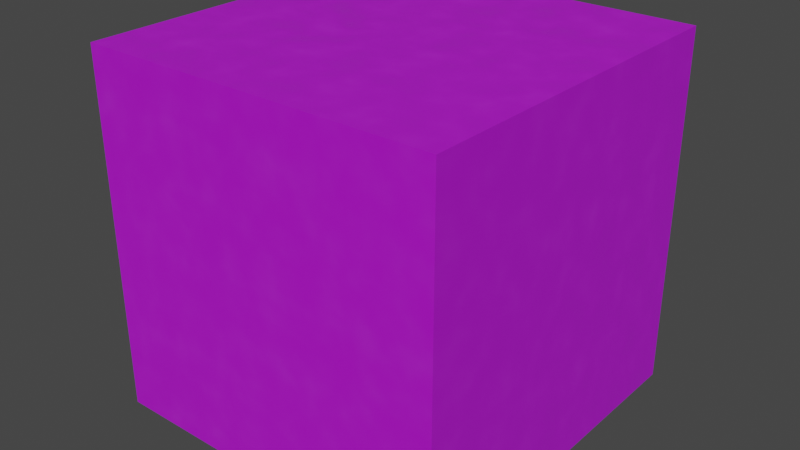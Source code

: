 # Source: material.blend  (saved by Blender 2.80.70; exported with 4.5.12 LTS)
import bpy
from mathutils import Matrix  # noqa: F401  (used for matrix-valued properties, if any)

bpy.ops.wm.read_factory_settings(use_empty=True)
scene = bpy.context.scene
scene.name = 'Scene'

# ---- collections
col_collection = bpy.data.collections.new('Collection'); scene.collection.children.link(col_collection)

# ---- images (referenced by path relative to the original .blend; pixels are not part of the script)
import os
ASSET_DIR = os.environ.get("B2B_ASSET_DIR", "")  # directory of the original .blend (textures are referenced by path, not embedded)
HERE = os.path.dirname(os.path.abspath(__file__))  # packed textures are extracted next to this script under _unpacked/

def load_image(name, relpath, width, height, colorspace="sRGB"):
    """Load a texture the original file referenced (path relative to the .blend, or extracted next to this script)."""
    p = next((c for c in (os.path.join(HERE, relpath), os.path.join(ASSET_DIR, relpath)) if relpath and os.path.exists(c)), "")
    if p:
        img = bpy.data.images.load(p, check_existing=True)
        img.name = name
    else:  # same state as the original file: an image datablock whose file is absent (Cycles renders it pink)
        img = bpy.data.images.new(name, width, height)
        img.source = "FILE"
        img.filepath = "//" + (relpath or name)
    img.colorspace_settings.name = colorspace
    return img
img_logo_png = load_image('logo.png', 'logo.png', 1024, 1024, 'sRGB')

# ---- materials (node trees are filled in below, after node groups)
mat_material = bpy.data.materials.new('Material')
mat_material.alpha_threshold = 0.0
mat_material.use_transparent_shadow = False
mat_material.roughness = 0.5
mat_material.line_color = (0.0, 0.0, 0.0, 1.0)

# ---- material node trees
mat_material.use_nodes = True; mat_material.node_tree.nodes.clear()
_N = mat_material.node_tree.nodes; _L = mat_material.node_tree.links
n0 = _N.new('ShaderNodeBsdfPrincipled'); n0.name = 'Principled BSDF'; n0.location = (40, 300)
n0.distribution = 'GGX'
n0.subsurface_method = 'BURLEY'
n0.inputs[3].default_value = 1.45
n0.inputs[27].default_value = (0.0, 0.0, 0.0, 1.0)
n0.inputs[28].default_value = 1.0
n1 = _N.new('ShaderNodeTexNoise'); n1.name = 'Noise Texture'; n1.location = (-140, 40)
n1.inputs[2].default_value = 10.0
n2 = _N.new('ShaderNodeMix'); n2.name = 'Mix'; n2.location = (-140, 220)
n2.data_type = 'RGBA'
n3 = _N.new('ShaderNodeOutputMaterial'); n3.name = 'Material Output'; n3.location = (320, 300)
n4 = _N.new('ShaderNodeRGB'); n4.name = 'RGB'; n4.location = (-320, 220)
n4.outputs[0].default_value = (0.01249, 0.01525, 0.5, 1.0)
n5 = _N.new('ShaderNodeTexImage'); n5.name = 'Image Texture'; n5.location = (-320, 20)
n5.width = 140
n5.image = img_logo_png
_L.new(n0.outputs[0], n3.inputs[0])
_L.new(n1.outputs[0], n0.inputs[2])
_L.new(n5.outputs[0], n2.inputs[7])
_L.new(n4.outputs[0], n2.inputs[6])
_L.new(n2.outputs[2], n0.inputs[0])
n3.is_active_output = True

# ---- world
world_world = bpy.data.worlds.new('World'); scene.world = world_world
world_world.use_nodes = True; world_world.node_tree.nodes.clear()
_N = world_world.node_tree.nodes; _L = world_world.node_tree.links
n0 = _N.new('ShaderNodeOutputWorld'); n0.name = 'World Output'; n0.location = (300, 300)
n1 = _N.new('ShaderNodeBackground'); n1.name = 'Background'; n1.location = (10, 300)
n1.inputs[0].default_value = (0.05088, 0.05088, 0.05088, 1.0)
_L.new(n1.outputs[0], n0.inputs[0])
n0.is_active_output = True
world_world.color = (0.05088, 0.05088, 0.05088)
world_world.use_sun_shadow = False
world_world.sun_shadow_jitter_overblur = 0.0

# ---- meshes
me_cube = bpy.data.meshes.new('Cube')
me_cube.from_pydata([(1.0, 1.0, 1.0), (1.0, 1.0, -1.0), (1.0, -1.0, 1.0), (1.0, -1.0, -1.0), (-1.0, 1.0, 1.0), (-1.0, 1.0, -1.0), (-1.0, -1.0, 1.0), (-1.0, -1.0, -1.0)], [], [(0, 4, 6, 2), (3, 2, 6, 7), (7, 6, 4, 5), (5, 1, 3, 7), (1, 0, 2, 3), (5, 4, 0, 1)])
_uv = me_cube.uv_layers.new(name='UVMap')
_uv.uv.foreach_set('vector', [0.375, 0.0, 0.625, 0.0, 0.625, 0.25, 0.375, 0.25, 0.375, 0.25, 0.625, 0.25, 0.625, 0.5, 0.375, 0.5, 0.375, 0.5, 0.625, 0.5, 0.625, 0.75, 0.375, 0.75, 0.375, 0.75, 0.625, 0.75, 0.625, 1.0, 0.375, 1.0, 0.125, 0.5, 0.375, 0.5, 0.375, 0.75, 0.125, 0.75, 0.625, 0.5, 0.875, 0.5, 0.875, 0.75, 0.625, 0.75])
me_cube.materials.append(mat_material)
me_cube.use_remesh_preserve_volume = False
me_cube.use_remesh_preserve_attributes = False
me_cube.use_mirror_vertex_groups = False
me_cube.update()

# ---- objects
ob_cube = bpy.data.objects.new('Cube', me_cube)

# ---- transforms, parenting, visibility, modifiers, constraints
ob_cube.location = (0.0, 0.0, 0.0)
ob_cube.lock_rotations_4d = False
ob_cube.empty_display_type = 'ARROWS'
ob_cube.lineart.crease_threshold = 0.0

# ---- collection membership
col_collection.objects.link(ob_cube)

# ---- scene / render settings (as saved in the file)
scene.frame_start = 1; scene.frame_end = 250; scene.frame_set(1)
scene.render.engine = 'BLENDER_EEVEE_NEXT'
scene.render.resolution_x = 1280
scene.render.resolution_y = 720
scene.render.motion_blur_shutter = 1.0
scene.cycles.use_denoising = False
scene.cycles.samples = 128
scene.cycles.sampling_pattern = 'TABULATED_SOBOL'
scene.cycles.use_adaptive_sampling = False
scene.cycles.use_light_tree = False
scene.view_settings.view_transform = 'Filmic'
bpy.context.view_layer.update()

# ---- added for rendering (the .blend has no active camera and no usable light): camera, sun
cam_auto = bpy.data.cameras.new('AutoCamera')
cam_auto.lens = 50.0
cam_auto.sensor_width = 36.0
cam_auto.clip_end = 1000.0
ob_auto_camera = bpy.data.objects.new('AutoCamera', cam_auto)
scene.collection.objects.link(ob_auto_camera)
ob_auto_camera.location = (3.20507, -3.84609, 2.56406)
ob_auto_camera.rotation_euler = (1.09748, -7.21219e-08, 0.694738)
scene.camera = ob_auto_camera
light_auto_sun = bpy.data.lights.new('AutoSun', 'SUN')
light_auto_sun.energy = 3.0
light_auto_sun.angle = 0.0523599
ob_auto_sun = bpy.data.objects.new('AutoSun', light_auto_sun)
scene.collection.objects.link(ob_auto_sun)
ob_auto_sun.rotation_euler = (0.872665, 0.174533, 0.523599)
bpy.context.view_layer.update()
